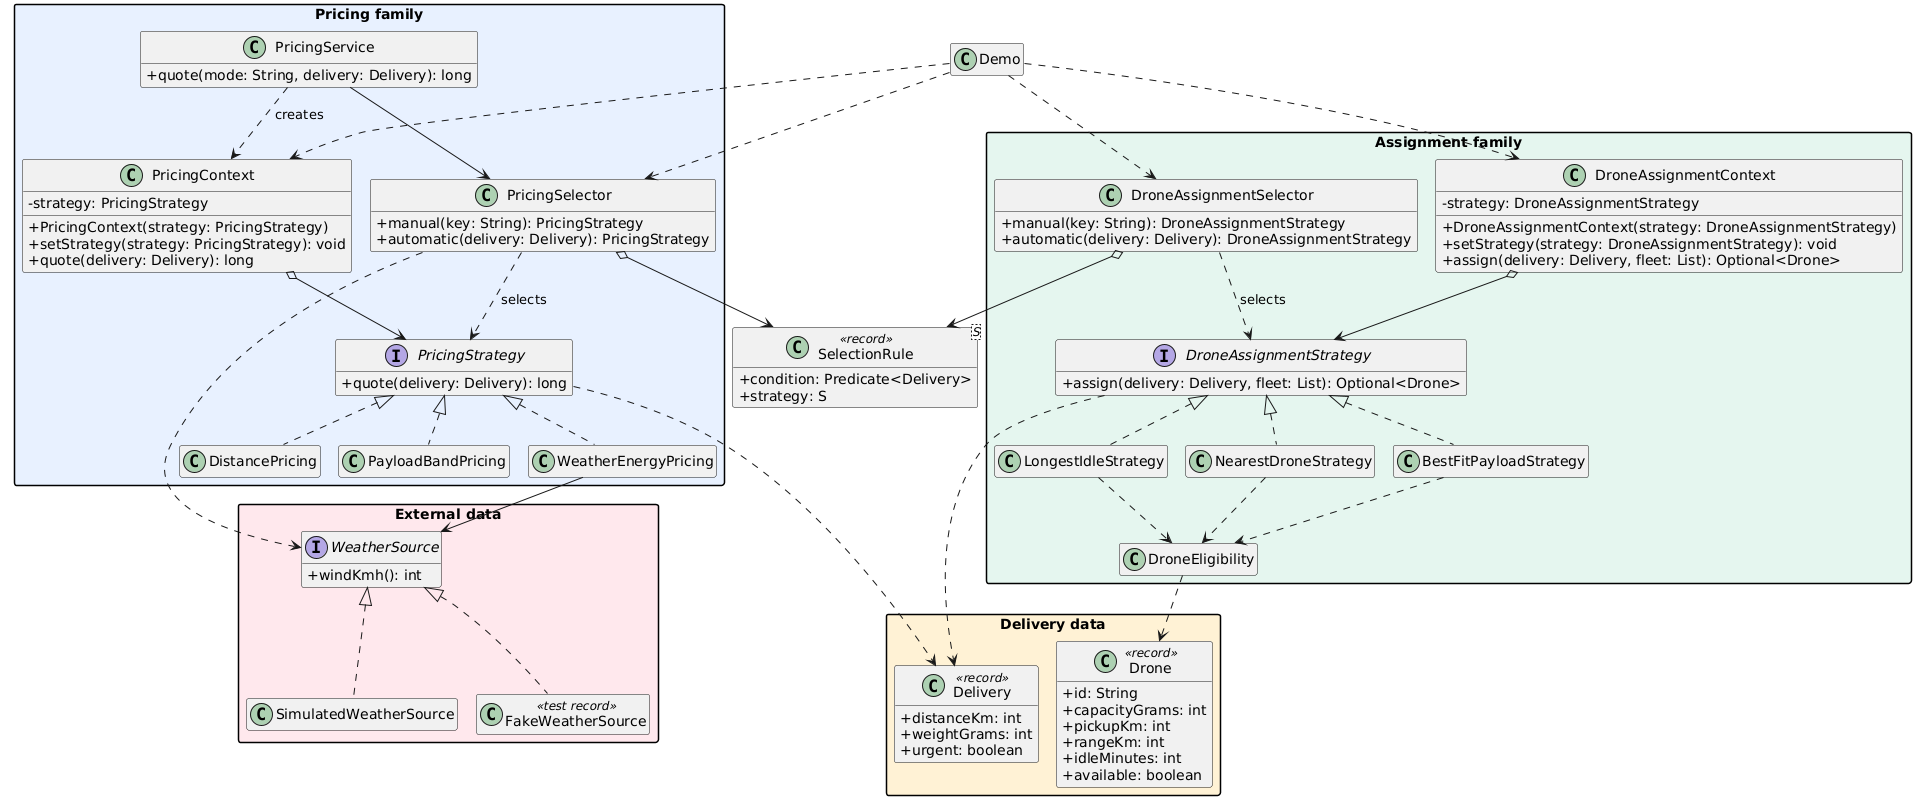

The diagram above was rendered by PlantUML. Its source (embedded in the PNG):
@startuml
!pragma layout smetana
skinparam shadowing false
skinparam classAttributeIconSize 0
skinparam packageStyle rectangle
skinparam linetype ortho
hide empty members
package "Delivery data" #FFF2D5 {
  class Delivery <<record>> {
    +distanceKm: int
    +weightGrams: int
    +urgent: boolean
  }
  class Drone <<record>> {
    +id: String
    +capacityGrams: int
    +pickupKm: int
    +rangeKm: int
    +idleMinutes: int
    +available: boolean
  }
}
package "Pricing family" #E8F1FF {
  interface PricingStrategy {
    +quote(delivery: Delivery): long
  }
  class PricingContext {
    -strategy: PricingStrategy
    +PricingContext(strategy: PricingStrategy)
    +setStrategy(strategy: PricingStrategy): void
    +quote(delivery: Delivery): long
  }
  class DistancePricing
  class PayloadBandPricing
  class WeatherEnergyPricing
  class PricingSelector {
    +manual(key: String): PricingStrategy
    +automatic(delivery: Delivery): PricingStrategy
  }
  class PricingService {
    +quote(mode: String, delivery: Delivery): long
  }
  PricingContext o--> PricingStrategy
  PricingStrategy <|.. DistancePricing
  PricingStrategy <|.. PayloadBandPricing
  PricingStrategy <|.. WeatherEnergyPricing
  PricingSelector ..> PricingStrategy : selects
  PricingService --> PricingSelector
  PricingService ..> PricingContext : creates
}
package "Assignment family" #E5F6EF {
  interface DroneAssignmentStrategy {
    +assign(delivery: Delivery, fleet: List): Optional<Drone>
  }
  class DroneAssignmentContext {
    -strategy: DroneAssignmentStrategy
    +DroneAssignmentContext(strategy: DroneAssignmentStrategy)
    +setStrategy(strategy: DroneAssignmentStrategy): void
    +assign(delivery: Delivery, fleet: List): Optional<Drone>
  }
  class NearestDroneStrategy
  class BestFitPayloadStrategy
  class LongestIdleStrategy
  class DroneEligibility
  class DroneAssignmentSelector {
    +manual(key: String): DroneAssignmentStrategy
    +automatic(delivery: Delivery): DroneAssignmentStrategy
  }
  DroneAssignmentContext o--> DroneAssignmentStrategy
  DroneAssignmentStrategy <|.. NearestDroneStrategy
  DroneAssignmentStrategy <|.. BestFitPayloadStrategy
  DroneAssignmentStrategy <|.. LongestIdleStrategy
  DroneAssignmentSelector ..> DroneAssignmentStrategy : selects
  NearestDroneStrategy ..> DroneEligibility
  BestFitPayloadStrategy ..> DroneEligibility
  LongestIdleStrategy ..> DroneEligibility
}
package "External data" #FFE8ED {
  interface WeatherSource {
    +windKmh(): int
  }
  class SimulatedWeatherSource
  class FakeWeatherSource <<test record>>
  WeatherSource <|.. SimulatedWeatherSource
  WeatherSource <|.. FakeWeatherSource
}
class "SelectionRule<S>" as Rule <<record>> {
  +condition: Predicate<Delivery>
  +strategy: S
}
class Demo
WeatherEnergyPricing --> WeatherSource
PricingSelector ..> WeatherSource
PricingSelector o--> Rule
DroneAssignmentSelector o--> Rule
PricingStrategy ..> Delivery
DroneAssignmentStrategy ..> Delivery
DroneEligibility ..> Drone
Demo ..> PricingSelector
Demo ..> PricingContext
Demo ..> DroneAssignmentSelector
Demo ..> DroneAssignmentContext
@enduml